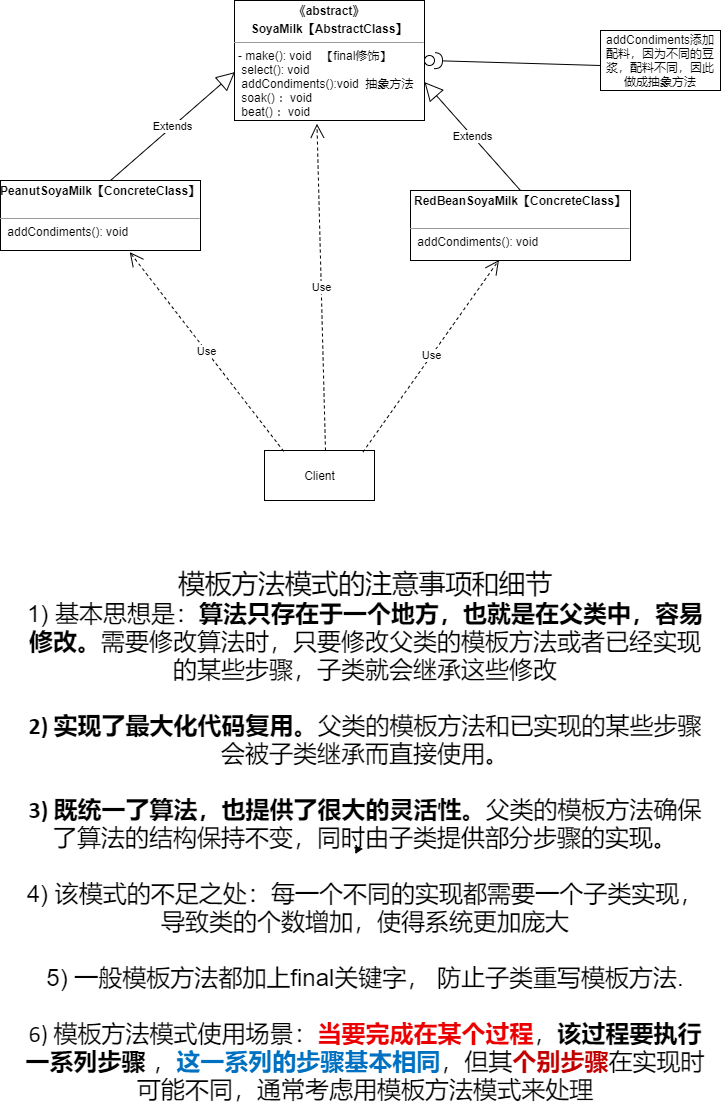

The diagram above was exported from draw.io. Its source (the exported page's mxGraphModel, read from the mxfile embedded in the PNG):
<mxGraphModel dx="1278" dy="647" grid="1" gridSize="10" guides="1" tooltips="1" connect="1" arrows="1" fold="1" page="1" pageScale="1" pageWidth="827" pageHeight="1169" math="0" shadow="0">
  <root>
    <mxCell id="0" />
    <mxCell id="1" parent="0" />
    <mxCell id="ZGfre9XOhImsgu4hbQg6-1" value="&lt;p style=&quot;margin: 0px ; margin-top: 4px ; text-align: center&quot;&gt;&lt;b&gt;《abstract》&lt;/b&gt;&lt;/p&gt;&lt;p style=&quot;margin: 0px ; margin-top: 4px ; text-align: center&quot;&gt;&lt;b&gt;SoyaMilk【AbstractClass】&lt;/b&gt;&lt;/p&gt;&lt;hr size=&quot;1&quot;&gt;&lt;p style=&quot;margin: 0px ; margin-left: 4px&quot;&gt;&lt;/p&gt;&lt;p style=&quot;margin: 0px ; margin-left: 4px&quot;&gt;- make(): void&amp;nbsp; &amp;nbsp;【final修饰】&lt;/p&gt;&lt;p style=&quot;margin: 0px ; margin-left: 4px&quot;&gt;&amp;nbsp;select(): void&lt;/p&gt;&lt;p style=&quot;margin: 0px ; margin-left: 4px&quot;&gt;&amp;nbsp;addCondiments():void&amp;nbsp; 抽象方法&lt;/p&gt;&lt;p style=&quot;margin: 0px ; margin-left: 4px&quot;&gt;&amp;nbsp;soak() ：void&lt;/p&gt;&lt;p style=&quot;margin: 0px ; margin-left: 4px&quot;&gt;&amp;nbsp;beat() ：void&lt;/p&gt;" style="verticalAlign=top;align=left;overflow=fill;fontSize=12;fontFamily=Helvetica;html=1;" vertex="1" parent="1">
      <mxGeometry x="274" y="120" width="190" height="120" as="geometry" />
    </mxCell>
    <mxCell id="ZGfre9XOhImsgu4hbQg6-2" value="&lt;p style=&quot;margin: 0px ; margin-top: 4px ; text-align: center&quot;&gt;&lt;b&gt;PeanutSoyaMilk【ConcreteClass】&lt;/b&gt;&lt;/p&gt;&lt;p style=&quot;margin: 0px ; margin-left: 4px&quot;&gt;&lt;br&gt;&lt;/p&gt;&lt;hr size=&quot;1&quot;&gt;&lt;p style=&quot;margin: 0px ; margin-left: 4px&quot;&gt;&amp;nbsp;addCondiments(): void&lt;/p&gt;" style="verticalAlign=top;align=left;overflow=fill;fontSize=12;fontFamily=Helvetica;html=1;" vertex="1" parent="1">
      <mxGeometry x="40" y="300" width="200" height="70" as="geometry" />
    </mxCell>
    <mxCell id="ZGfre9XOhImsgu4hbQg6-3" value="&lt;p style=&quot;margin: 0px ; margin-top: 4px ; text-align: center&quot;&gt;&lt;b&gt;RedBeanSoyaMilk【ConcreteClass】&lt;/b&gt;&lt;/p&gt;&lt;p style=&quot;margin: 0px ; margin-left: 4px&quot;&gt;&lt;br&gt;&lt;/p&gt;&lt;hr size=&quot;1&quot;&gt;&lt;p style=&quot;margin: 0px ; margin-left: 4px&quot;&gt;&amp;nbsp;addCondiments(): void&lt;/p&gt;" style="verticalAlign=top;align=left;overflow=fill;fontSize=12;fontFamily=Helvetica;html=1;" vertex="1" parent="1">
      <mxGeometry x="450" y="310" width="220" height="70" as="geometry" />
    </mxCell>
    <mxCell id="ZGfre9XOhImsgu4hbQg6-4" value="Client" style="html=1;" vertex="1" parent="1">
      <mxGeometry x="304" y="570" width="110" height="50" as="geometry" />
    </mxCell>
    <mxCell id="ZGfre9XOhImsgu4hbQg6-8" value="addCondiments添加配料，因为不同的豆浆，配料不同，因此做成抽象方法" style="whiteSpace=wrap;html=1;sketch=0;" vertex="1" parent="1">
      <mxGeometry x="640" y="150" width="120" height="60" as="geometry" />
    </mxCell>
    <mxCell id="ZGfre9XOhImsgu4hbQg6-19" value="" style="rounded=0;orthogonalLoop=1;jettySize=auto;html=1;endArrow=halfCircle;endFill=0;endSize=6;strokeWidth=1;sketch=0;" edge="1" target="ZGfre9XOhImsgu4hbQg6-20" parent="1">
      <mxGeometry relative="1" as="geometry">
        <mxPoint x="640" y="185" as="sourcePoint" />
      </mxGeometry>
    </mxCell>
    <mxCell id="ZGfre9XOhImsgu4hbQg6-20" value="" style="ellipse;whiteSpace=wrap;html=1;align=center;aspect=fixed;resizable=0;points=[];outlineConnect=0;sketch=0;" vertex="1" parent="1">
      <mxGeometry x="464" y="175" width="10" height="10" as="geometry" />
    </mxCell>
    <mxCell id="ZGfre9XOhImsgu4hbQg6-21" value="Use" style="endArrow=open;endSize=12;dashed=1;html=1;rounded=0;entryX=0.596;entryY=1.023;entryDx=0;entryDy=0;entryPerimeter=0;exitX=0.12;exitY=0.016;exitDx=0;exitDy=0;exitPerimeter=0;" edge="1" parent="1">
      <mxGeometry width="160" relative="1" as="geometry">
        <mxPoint x="323.20000000000005" y="570.8" as="sourcePoint" />
        <mxPoint x="169.20000000000005" y="371.6099999999999" as="targetPoint" />
      </mxGeometry>
    </mxCell>
    <mxCell id="ZGfre9XOhImsgu4hbQg6-22" value="Use" style="endArrow=open;endSize=12;dashed=1;html=1;rounded=0;entryX=0.434;entryY=1.027;entryDx=0;entryDy=0;exitX=0.5;exitY=0;exitDx=0;exitDy=0;entryPerimeter=0;" edge="1" parent="1" target="ZGfre9XOhImsgu4hbQg6-1">
      <mxGeometry width="160" relative="1" as="geometry">
        <mxPoint x="365" y="570" as="sourcePoint" />
        <mxPoint x="308" y="350" as="targetPoint" />
      </mxGeometry>
    </mxCell>
    <mxCell id="ZGfre9XOhImsgu4hbQg6-23" value="Use" style="endArrow=open;endSize=12;dashed=1;html=1;rounded=0;entryX=0.402;entryY=0.994;entryDx=0;entryDy=0;entryPerimeter=0;exitX=0.84;exitY=0.032;exitDx=0;exitDy=0;exitPerimeter=0;" edge="1" parent="1" target="ZGfre9XOhImsgu4hbQg6-3">
      <mxGeometry width="160" relative="1" as="geometry">
        <mxPoint x="402.4000000000001" y="571.5999999999999" as="sourcePoint" />
        <mxPoint x="294" y="360" as="targetPoint" />
      </mxGeometry>
    </mxCell>
    <mxCell id="ZGfre9XOhImsgu4hbQg6-24" style="edgeStyle=none;rounded=0;orthogonalLoop=1;jettySize=auto;html=1;exitX=0.75;exitY=1;exitDx=0;exitDy=0;" edge="1" parent="1" source="ZGfre9XOhImsgu4hbQg6-4" target="ZGfre9XOhImsgu4hbQg6-4">
      <mxGeometry relative="1" as="geometry" />
    </mxCell>
    <mxCell id="ZGfre9XOhImsgu4hbQg6-25" value="Extends" style="endArrow=block;endSize=16;endFill=0;html=1;rounded=0;entryX=0.002;entryY=0.597;entryDx=0;entryDy=0;entryPerimeter=0;exitX=0.5;exitY=0;exitDx=0;exitDy=0;" edge="1" parent="1" target="ZGfre9XOhImsgu4hbQg6-1">
      <mxGeometry width="160" relative="1" as="geometry">
        <mxPoint x="150" y="300" as="sourcePoint" />
        <mxPoint x="320" y="300" as="targetPoint" />
        <Array as="points">
          <mxPoint x="150" y="300" />
        </Array>
      </mxGeometry>
    </mxCell>
    <mxCell id="ZGfre9XOhImsgu4hbQg6-26" value="Extends" style="endArrow=block;endSize=16;endFill=0;html=1;rounded=0;entryX=0.002;entryY=0.597;entryDx=0;entryDy=0;entryPerimeter=0;exitX=0.5;exitY=0;exitDx=0;exitDy=0;" edge="1" parent="1" source="ZGfre9XOhImsgu4hbQg6-3">
      <mxGeometry width="160" relative="1" as="geometry">
        <mxPoint x="349.62" y="310" as="sourcePoint" />
        <mxPoint x="464.0000000000001" y="201.64" as="targetPoint" />
      </mxGeometry>
    </mxCell>
    <mxCell id="ZGfre9XOhImsgu4hbQg6-27" value="&lt;div&gt;&lt;span style=&quot;font-size: 20.04pt&quot;&gt;模板方法模式的注意事项和细节&lt;br&gt;&lt;/span&gt;&lt;/div&gt;&lt;div&gt;&lt;span style=&quot;font-size: 18pt ; font-family: &amp;#34;arial&amp;#34;&quot;&gt;1) &lt;/span&gt;&lt;span style=&quot;font-size: 18pt&quot;&gt;基本思想是：&lt;/span&gt;&lt;span style=&quot;font-size: 18pt ; font-weight: bold&quot;&gt;算法只存在于一个地方，也就是在父类中，容易修改。&lt;/span&gt;&lt;span style=&quot;font-size: 18pt&quot;&gt;需要修改算&lt;/span&gt;&lt;span style=&quot;font-size: 18pt&quot;&gt;法时，只要修改父类的模板方法或者已经实现的某些步骤，子类就会继承这些修改&lt;/span&gt;&lt;/div&gt;&lt;div&gt;&lt;span style=&quot;font-size: 18pt&quot;&gt;&lt;br&gt;&lt;/span&gt;&lt;/div&gt;&lt;div&gt;&lt;span style=&quot;font-size: 18pt ; font-family: &amp;#34;calibri&amp;#34; , &amp;#34;bold&amp;#34; ; font-weight: bold&quot;&gt;2) &lt;/span&gt;&lt;span style=&quot;font-size: 18pt ; font-weight: bold&quot;&gt;实现了最大化代码复用。&lt;/span&gt;&lt;span style=&quot;font-size: 18pt&quot;&gt;父类的模板方法和已实现的某些步骤会被子类继承而直接&lt;/span&gt;&lt;span style=&quot;font-size: 18.02pt&quot;&gt;使用。&lt;/span&gt;&lt;/div&gt;&lt;div&gt;&lt;span style=&quot;font-size: 18.02pt&quot;&gt;&lt;br&gt;&lt;/span&gt;&lt;/div&gt;&lt;div&gt;&lt;span style=&quot;font-size: 18pt ; font-family: &amp;#34;calibri&amp;#34; , &amp;#34;bold&amp;#34; ; font-weight: bold&quot;&gt;3) &lt;/span&gt;&lt;span style=&quot;font-size: 18pt ; font-weight: bold&quot;&gt;既统一了算法，也提供了很大的灵活性。&lt;/span&gt;&lt;span style=&quot;font-size: 18pt&quot;&gt;父类的模板方法确保了算法的结构保持不&lt;/span&gt;&lt;span style=&quot;font-size: 18pt&quot;&gt;变，同时由子类提供部分步骤的实现。&lt;/span&gt;&lt;/div&gt;&lt;div&gt;&lt;span style=&quot;font-size: 18pt&quot;&gt;&lt;br&gt;&lt;/span&gt;&lt;/div&gt;&lt;div&gt;&lt;span style=&quot;font-size: 18.02pt ; font-family: &amp;#34;arial&amp;#34;&quot;&gt;4) &lt;/span&gt;&lt;span style=&quot;font-size: 18.02pt&quot;&gt;该模式的不足之处：每一个不同的实现都需要一个子类实现，导致类的个数增加，&lt;/span&gt;&lt;span style=&quot;font-size: 18pt&quot;&gt;使得系统更加庞大&lt;/span&gt;&lt;/div&gt;&lt;div&gt;&lt;span style=&quot;font-size: 18pt ; font-family: &amp;#34;arial&amp;#34;&quot;&gt;&lt;br&gt;&lt;/span&gt;&lt;/div&gt;&lt;div&gt;&lt;span style=&quot;font-size: 18pt ; font-family: &amp;#34;arial&amp;#34;&quot;&gt;5) &lt;/span&gt;&lt;span style=&quot;font-size: 18pt&quot;&gt;一般模板方法都加上&lt;/span&gt;&lt;span style=&quot;font-size: 18pt ; font-family: &amp;#34;arial&amp;#34;&quot;&gt;final&lt;/span&gt;&lt;span style=&quot;font-size: 18pt&quot;&gt;关键字， 防止子类重写模板方法&lt;/span&gt;&lt;span style=&quot;font-size: 18pt ; font-family: &amp;#34;arial&amp;#34;&quot;&gt;.&lt;/span&gt;&lt;br&gt;&lt;/div&gt;&lt;div&gt;&lt;span style=&quot;font-size: 18pt ; font-family: &amp;#34;arial&amp;#34;&quot;&gt;&lt;br&gt;&lt;/span&gt;&lt;/div&gt;&lt;div&gt;&lt;span style=&quot;font-size: 18pt ; font-family: &amp;#34;calibri&amp;#34;&quot;&gt;6) &lt;/span&gt;&lt;span style=&quot;font-size: 18pt&quot;&gt;模板方法模式使用场景：&lt;/span&gt;&lt;span style=&quot;font-size: 18pt ; color: rgb(234 , 0 , 0) ; font-weight: bold&quot;&gt;当要完成在某个过程&lt;/span&gt;&lt;span style=&quot;font-size: 18pt&quot;&gt;，&lt;/span&gt;&lt;span style=&quot;font-size: 18pt ; font-weight: bold&quot;&gt;该过程要执行一系列步骤 &lt;/span&gt;&lt;span style=&quot;font-size: 18pt&quot;&gt;，&lt;/span&gt;&lt;span style=&quot;font-size: 18pt ; color: rgb(0 , 112 , 192) ; font-weight: bold&quot;&gt;这一&lt;/span&gt;&lt;span style=&quot;font-size: 18.02pt ; color: rgb(0 , 112 , 192) ; font-weight: bold&quot;&gt;系列的步骤基本相同&lt;/span&gt;&lt;span style=&quot;font-size: 18.02pt&quot;&gt;，但其&lt;/span&gt;&lt;span style=&quot;font-size: 18.02pt ; color: rgb(192 , 0 , 0) ; font-weight: bold&quot;&gt;个别步骤&lt;/span&gt;&lt;span style=&quot;font-size: 18.02pt&quot;&gt;在实现时 可能不同，通常考虑用模板方法模&lt;/span&gt;&lt;span style=&quot;font-size: 18pt&quot;&gt;式来处理&lt;/span&gt;&lt;/div&gt;" style="text;html=1;strokeColor=none;fillColor=none;align=center;verticalAlign=middle;whiteSpace=wrap;rounded=0;" vertex="1" parent="1">
      <mxGeometry x="60" y="940" width="690" height="30" as="geometry" />
    </mxCell>
    <mxCell id="ZGfre9XOhImsgu4hbQg6-28" style="edgeStyle=none;rounded=0;orthogonalLoop=1;jettySize=auto;html=1;entryX=0.485;entryY=1.12;entryDx=0;entryDy=0;entryPerimeter=0;" edge="1" parent="1" source="ZGfre9XOhImsgu4hbQg6-27" target="ZGfre9XOhImsgu4hbQg6-27">
      <mxGeometry relative="1" as="geometry" />
    </mxCell>
  </root>
</mxGraphModel>